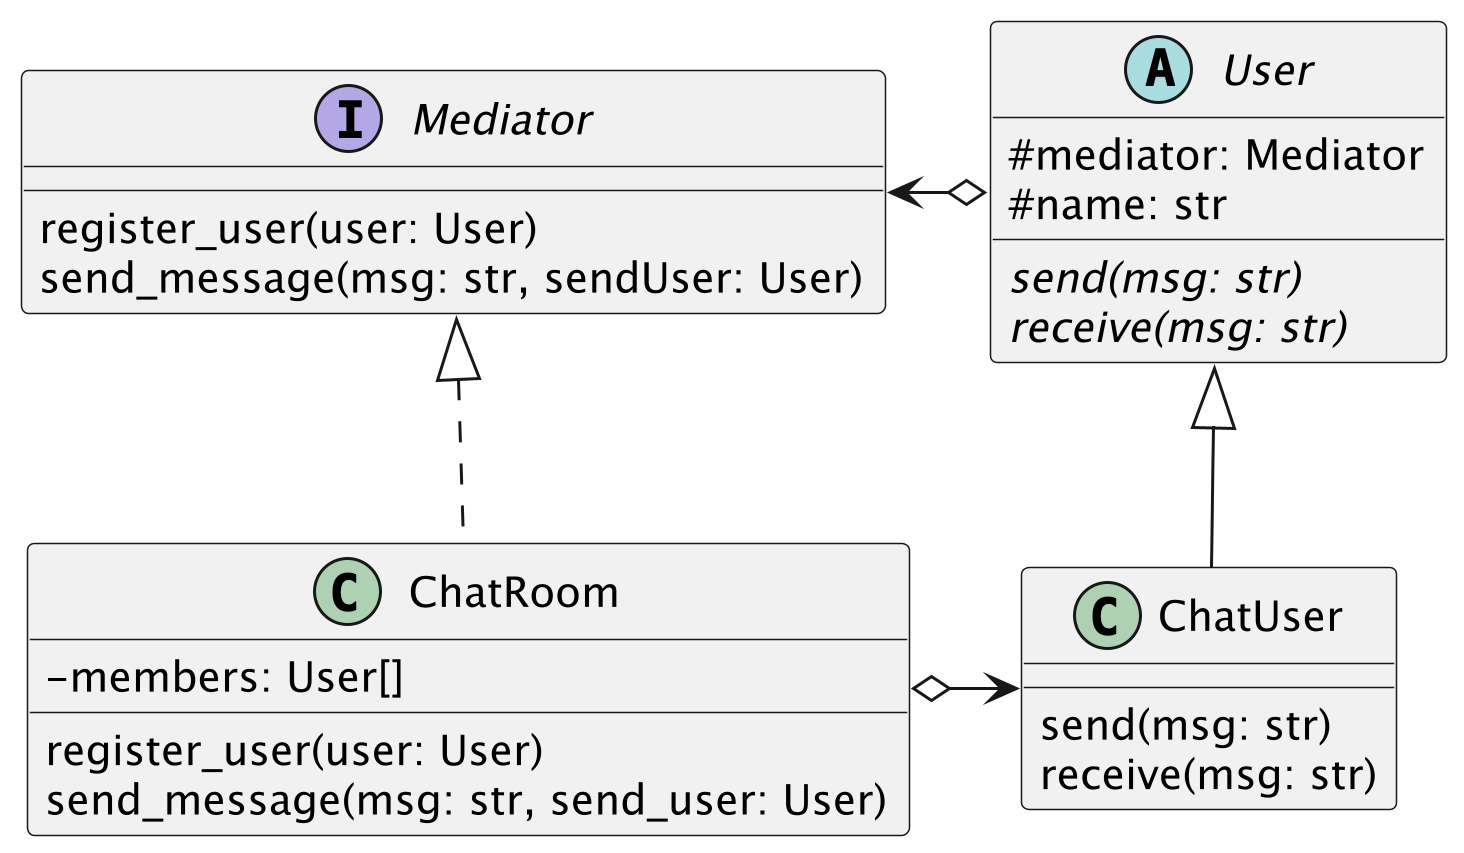

The diagram above was rendered by PlantUML. Its source (embedded in the PNG):
@startuml image1
skinparam classAttributeIconSize 0
scale 3

interface Mediator {
    register_user(user: User)
    send_message(msg: str, sendUser: User)
}

class ChatRoom {
    - members: User[]
    register_user(user: User)
    send_message(msg: str, send_user: User)    
}

abstract class User {
    # mediator: Mediator
    # name: str
    
    {abstract} send(msg: str)
    {abstract} receive(msg: str)
}

class ChatUser {
    send(msg: str)
    receive(msg: str)
}



Mediator <|.. ChatRoom
Mediator <-o  User
User <|-- ChatUser
ChatRoom o-> ChatUser

@enduml